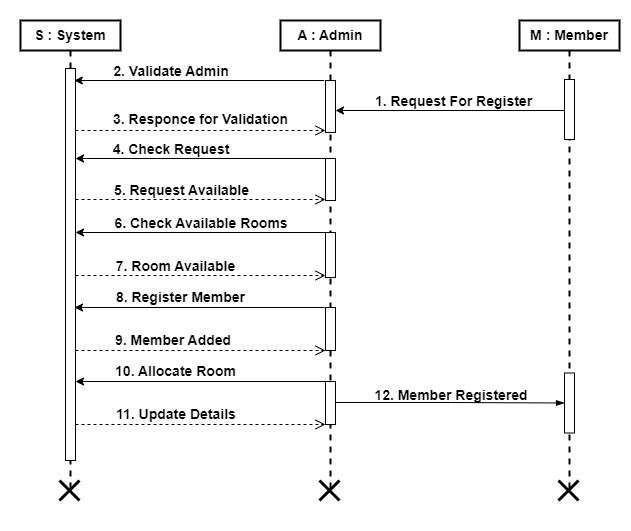

The diagram above was exported from draw.io. Its source (the exported page's mxGraphModel, read from the mxfile embedded in the PNG):
<mxGraphModel dx="1051" dy="557" grid="1" gridSize="10" guides="1" tooltips="1" connect="1" arrows="1" fold="1" page="1" pageScale="1" pageWidth="850" pageHeight="1100" math="0" shadow="0">
  <root>
    <mxCell id="0" />
    <mxCell id="1" parent="0" />
    <mxCell id="dQEIofrUGCq6iLHxiWzZ-1" value="" style="rounded=0;whiteSpace=wrap;html=1;strokeColor=#FFFFFF;" parent="1" vertex="1">
      <mxGeometry x="30" y="300" width="630" height="530" as="geometry" />
    </mxCell>
    <mxCell id="dQEIofrUGCq6iLHxiWzZ-2" value="&lt;span style=&quot;font-size: 14px;&quot;&gt;&lt;b&gt;S : System&lt;/b&gt;&lt;/span&gt;" style="shape=umlLifeline;perimeter=lifelinePerimeter;whiteSpace=wrap;html=1;container=1;dropTarget=0;collapsible=0;recursiveResize=0;outlineConnect=0;portConstraint=eastwest;newEdgeStyle={&quot;curved&quot;:0,&quot;rounded&quot;:0};strokeWidth=2;size=30;" parent="1" vertex="1">
      <mxGeometry x="50" y="320" width="100" height="470" as="geometry" />
    </mxCell>
    <mxCell id="dQEIofrUGCq6iLHxiWzZ-7" value="" style="html=1;points=[[0,0,0,0,5],[0,1,0,0,-5],[1,0,0,0,5],[1,1,0,0,-5]];perimeter=orthogonalPerimeter;outlineConnect=0;targetShapes=umlLifeline;portConstraint=eastwest;newEdgeStyle={&quot;curved&quot;:0,&quot;rounded&quot;:0};" parent="dQEIofrUGCq6iLHxiWzZ-2" vertex="1">
      <mxGeometry x="45" y="48" width="10" height="392" as="geometry" />
    </mxCell>
    <mxCell id="dQEIofrUGCq6iLHxiWzZ-3" value="&lt;span style=&quot;font-size: 14px;&quot;&gt;&lt;b&gt;A : Admin&lt;/b&gt;&lt;/span&gt;" style="shape=umlLifeline;perimeter=lifelinePerimeter;whiteSpace=wrap;html=1;container=1;dropTarget=0;collapsible=0;recursiveResize=0;outlineConnect=0;portConstraint=eastwest;newEdgeStyle={&quot;curved&quot;:0,&quot;rounded&quot;:0};strokeWidth=2;size=30;" parent="1" vertex="1">
      <mxGeometry x="310" y="320" width="100" height="470" as="geometry" />
    </mxCell>
    <mxCell id="NSDppucb-_E78mq635yV-3" value="" style="html=1;points=[[0,0,0,0,5],[0,1,0,0,-5],[1,0,0,0,5],[1,1,0,0,-5]];perimeter=orthogonalPerimeter;outlineConnect=0;targetShapes=umlLifeline;portConstraint=eastwest;newEdgeStyle={&quot;curved&quot;:0,&quot;rounded&quot;:0};" vertex="1" parent="dQEIofrUGCq6iLHxiWzZ-3">
      <mxGeometry x="45" y="60" width="10" height="52" as="geometry" />
    </mxCell>
    <mxCell id="NSDppucb-_E78mq635yV-14" value="" style="html=1;points=[[0,0,0,0,5],[0,1,0,0,-5],[1,0,0,0,5],[1,1,0,0,-5]];perimeter=orthogonalPerimeter;outlineConnect=0;targetShapes=umlLifeline;portConstraint=eastwest;newEdgeStyle={&quot;curved&quot;:0,&quot;rounded&quot;:0};" vertex="1" parent="dQEIofrUGCq6iLHxiWzZ-3">
      <mxGeometry x="45" y="212" width="10" height="45" as="geometry" />
    </mxCell>
    <mxCell id="dQEIofrUGCq6iLHxiWzZ-4" value="&lt;span style=&quot;font-size: 14px;&quot;&gt;&lt;b&gt;M : Member&lt;/b&gt;&lt;/span&gt;" style="shape=umlLifeline;perimeter=lifelinePerimeter;whiteSpace=wrap;html=1;container=1;dropTarget=0;collapsible=0;recursiveResize=0;outlineConnect=0;portConstraint=eastwest;newEdgeStyle={&quot;curved&quot;:0,&quot;rounded&quot;:0};strokeWidth=2;size=30;" parent="1" vertex="1">
      <mxGeometry x="549" y="320" width="100" height="470" as="geometry" />
    </mxCell>
    <mxCell id="NSDppucb-_E78mq635yV-24" value="" style="html=1;points=[[0,0,0,0,5],[0,1,0,0,-5],[1,0,0,0,5],[1,1,0,0,-5]];perimeter=orthogonalPerimeter;outlineConnect=0;targetShapes=umlLifeline;portConstraint=eastwest;newEdgeStyle={&quot;curved&quot;:0,&quot;rounded&quot;:0};" vertex="1" parent="dQEIofrUGCq6iLHxiWzZ-4">
      <mxGeometry x="45" y="352.5" width="10" height="60" as="geometry" />
    </mxCell>
    <mxCell id="NSDppucb-_E78mq635yV-35" value="" style="html=1;points=[[0,0,0,0,5],[0,1,0,0,-5],[1,0,0,0,5],[1,1,0,0,-5]];perimeter=orthogonalPerimeter;outlineConnect=0;targetShapes=umlLifeline;portConstraint=eastwest;newEdgeStyle={&quot;curved&quot;:0,&quot;rounded&quot;:0};" vertex="1" parent="dQEIofrUGCq6iLHxiWzZ-4">
      <mxGeometry x="45" y="59" width="10" height="60" as="geometry" />
    </mxCell>
    <mxCell id="NSDppucb-_E78mq635yV-4" value="" style="endArrow=classic;html=1;rounded=0;" edge="1" parent="1">
      <mxGeometry width="50" height="50" relative="1" as="geometry">
        <mxPoint x="353.75" y="380" as="sourcePoint" />
        <mxPoint x="103.75" y="380" as="targetPoint" />
      </mxGeometry>
    </mxCell>
    <mxCell id="NSDppucb-_E78mq635yV-5" value="&lt;font style=&quot;font-size: 14px;&quot;&gt;&lt;b&gt;2. Validate Adm&lt;/b&gt;&lt;span style=&quot;color: rgba(0, 0, 0, 0); font-family: monospace; font-size: 0px; text-align: start; text-wrap: nowrap;&quot;&gt;%3CmxGraphModel%3E%3Croot%3E%3CmxCell%20id%3D%220%22%2F%3E%3CmxCell%20id%3D%221%22%20parent%3D%220%22%2F%3E%3CmxCell%20id%3D%222%22%20value%3D%22%26lt%3Bfont%20style%3D%26quot%3Bfont-size%3A%2014px%3B%26quot%3B%26gt%3B%26lt%3Bb%26gt%3B2.%20Responce%20for%20Validation%26lt%3B%2Fb%26gt%3B%26lt%3B%2Ffont%26gt%3B%22%20style%3D%22html%3D1%3BverticalAlign%3Dbottom%3BendArrow%3Dopen%3Bdashed%3D1%3BendSize%3D8%3Bcurved%3D0%3Brounded%3D0%3B%22%20edge%3D%221%22%20parent%3D%221%22%3E%3CmxGeometry%20relative%3D%221%22%20as%3D%22geometry%22%3E%3CmxPoint%20x%3D%22105%22%20y%3D%22420%22%20as%3D%22sourcePoint%22%2F%3E%3CmxPoint%20x%3D%22355%22%20y%3D%22420%22%20as%3D%22targetPoint%22%2F%3E%3C%2FmxGeometry%3E%3C%2FmxCell%3E%3C%2Froot%3E%3C%2FmxGraphModel%3E&lt;/span&gt;&lt;b&gt;in&lt;/b&gt;&lt;/font&gt;" style="text;html=1;align=center;verticalAlign=middle;whiteSpace=wrap;rounded=0;" vertex="1" parent="1">
      <mxGeometry x="136" y="361" width="130" height="20" as="geometry" />
    </mxCell>
    <mxCell id="NSDppucb-_E78mq635yV-7" value="&lt;font style=&quot;font-size: 14px;&quot;&gt;&lt;b&gt;3. Responce for Validation&lt;/b&gt;&lt;/font&gt;" style="html=1;verticalAlign=bottom;endArrow=open;dashed=1;endSize=8;curved=0;rounded=0;" edge="1" parent="1">
      <mxGeometry relative="1" as="geometry">
        <mxPoint x="105" y="430" as="sourcePoint" />
        <mxPoint x="355" y="430" as="targetPoint" />
      </mxGeometry>
    </mxCell>
    <mxCell id="NSDppucb-_E78mq635yV-8" value="" style="html=1;points=[[0,0,0,0,5],[0,1,0,0,-5],[1,0,0,0,5],[1,1,0,0,-5]];perimeter=orthogonalPerimeter;outlineConnect=0;targetShapes=umlLifeline;portConstraint=eastwest;newEdgeStyle={&quot;curved&quot;:0,&quot;rounded&quot;:0};" vertex="1" parent="1">
      <mxGeometry x="355" y="458" width="10" height="42" as="geometry" />
    </mxCell>
    <mxCell id="NSDppucb-_E78mq635yV-9" value="" style="endArrow=classic;html=1;rounded=0;" edge="1" parent="1">
      <mxGeometry width="50" height="50" relative="1" as="geometry">
        <mxPoint x="355" y="458" as="sourcePoint" />
        <mxPoint x="105" y="458" as="targetPoint" />
      </mxGeometry>
    </mxCell>
    <mxCell id="NSDppucb-_E78mq635yV-10" value="&lt;span style=&quot;font-size: 14px;&quot;&gt;&lt;b&gt;4. Check Request&lt;/b&gt;&lt;/span&gt;" style="text;html=1;align=center;verticalAlign=middle;whiteSpace=wrap;rounded=0;" vertex="1" parent="1">
      <mxGeometry x="136" y="439" width="130" height="20" as="geometry" />
    </mxCell>
    <mxCell id="NSDppucb-_E78mq635yV-11" value="" style="html=1;verticalAlign=bottom;endArrow=open;dashed=1;endSize=8;curved=0;rounded=0;" edge="1" parent="1">
      <mxGeometry relative="1" as="geometry">
        <mxPoint x="105" y="499" as="sourcePoint" />
        <mxPoint x="355" y="499" as="targetPoint" />
      </mxGeometry>
    </mxCell>
    <mxCell id="NSDppucb-_E78mq635yV-13" value="&lt;span style=&quot;font-size: 14px;&quot;&gt;&lt;b&gt;5. Request Available&lt;/b&gt;&lt;/span&gt;" style="text;html=1;align=center;verticalAlign=middle;whiteSpace=wrap;rounded=0;" vertex="1" parent="1">
      <mxGeometry x="135" y="480" width="153" height="20" as="geometry" />
    </mxCell>
    <mxCell id="NSDppucb-_E78mq635yV-15" value="" style="endArrow=classic;html=1;rounded=0;" edge="1" parent="1">
      <mxGeometry width="50" height="50" relative="1" as="geometry">
        <mxPoint x="355" y="532" as="sourcePoint" />
        <mxPoint x="105" y="532" as="targetPoint" />
      </mxGeometry>
    </mxCell>
    <mxCell id="NSDppucb-_E78mq635yV-16" value="&lt;span style=&quot;font-size: 14px;&quot;&gt;&lt;b&gt;6. Check Available Rooms&lt;/b&gt;&lt;/span&gt;" style="text;html=1;align=center;verticalAlign=middle;whiteSpace=wrap;rounded=0;" vertex="1" parent="1">
      <mxGeometry x="140" y="513" width="181.5" height="20" as="geometry" />
    </mxCell>
    <mxCell id="NSDppucb-_E78mq635yV-19" value="" style="html=1;verticalAlign=bottom;endArrow=open;dashed=1;endSize=8;curved=0;rounded=0;" edge="1" parent="1">
      <mxGeometry relative="1" as="geometry">
        <mxPoint x="105" y="575" as="sourcePoint" />
        <mxPoint x="355" y="575" as="targetPoint" />
      </mxGeometry>
    </mxCell>
    <mxCell id="NSDppucb-_E78mq635yV-20" value="&lt;span style=&quot;font-size: 14px;&quot;&gt;&lt;b&gt;7. Room Available&lt;/b&gt;&lt;/span&gt;" style="text;html=1;align=center;verticalAlign=middle;whiteSpace=wrap;rounded=0;" vertex="1" parent="1">
      <mxGeometry x="137" y="556" width="137" height="20" as="geometry" />
    </mxCell>
    <mxCell id="NSDppucb-_E78mq635yV-21" value="" style="html=1;points=[[0,0,0,0,5],[0,1,0,0,-5],[1,0,0,0,5],[1,1,0,0,-5]];perimeter=orthogonalPerimeter;outlineConnect=0;targetShapes=umlLifeline;portConstraint=eastwest;newEdgeStyle={&quot;curved&quot;:0,&quot;rounded&quot;:0};" vertex="1" parent="1">
      <mxGeometry x="355" y="607" width="10" height="43" as="geometry" />
    </mxCell>
    <mxCell id="NSDppucb-_E78mq635yV-22" value="" style="endArrow=classic;html=1;rounded=0;" edge="1" parent="1">
      <mxGeometry width="50" height="50" relative="1" as="geometry">
        <mxPoint x="354" y="607" as="sourcePoint" />
        <mxPoint x="104" y="607" as="targetPoint" />
      </mxGeometry>
    </mxCell>
    <mxCell id="NSDppucb-_E78mq635yV-23" value="&lt;span style=&quot;font-size: 14px;&quot;&gt;&lt;b&gt;8. Register Member&lt;/b&gt;&lt;/span&gt;" style="text;html=1;align=center;verticalAlign=middle;whiteSpace=wrap;rounded=0;" vertex="1" parent="1">
      <mxGeometry x="142" y="587" width="137" height="20" as="geometry" />
    </mxCell>
    <mxCell id="NSDppucb-_E78mq635yV-25" value="" style="html=1;verticalAlign=bottom;endArrow=open;dashed=1;endSize=8;curved=0;rounded=0;" edge="1" parent="1">
      <mxGeometry relative="1" as="geometry">
        <mxPoint x="105" y="650" as="sourcePoint" />
        <mxPoint x="355" y="650" as="targetPoint" />
      </mxGeometry>
    </mxCell>
    <mxCell id="NSDppucb-_E78mq635yV-26" value="&lt;span style=&quot;font-size: 14px;&quot;&gt;&lt;b&gt;9. Member Added&lt;/b&gt;&lt;/span&gt;" style="text;html=1;align=left;verticalAlign=middle;whiteSpace=wrap;rounded=0;" vertex="1" parent="1">
      <mxGeometry x="143" y="630" width="137" height="20" as="geometry" />
    </mxCell>
    <mxCell id="NSDppucb-_E78mq635yV-27" value="" style="html=1;points=[[0,0,0,0,5],[0,1,0,0,-5],[1,0,0,0,5],[1,1,0,0,-5]];perimeter=orthogonalPerimeter;outlineConnect=0;targetShapes=umlLifeline;portConstraint=eastwest;newEdgeStyle={&quot;curved&quot;:0,&quot;rounded&quot;:0};" vertex="1" parent="1">
      <mxGeometry x="355" y="681" width="10" height="43" as="geometry" />
    </mxCell>
    <mxCell id="NSDppucb-_E78mq635yV-28" value="" style="endArrow=classic;html=1;rounded=0;" edge="1" parent="1">
      <mxGeometry width="50" height="50" relative="1" as="geometry">
        <mxPoint x="355" y="681" as="sourcePoint" />
        <mxPoint x="105" y="681" as="targetPoint" />
      </mxGeometry>
    </mxCell>
    <mxCell id="NSDppucb-_E78mq635yV-29" value="&lt;span style=&quot;font-size: 14px;&quot;&gt;&lt;b&gt;10. Allocate Room&lt;/b&gt;&lt;/span&gt;" style="text;html=1;align=center;verticalAlign=middle;whiteSpace=wrap;rounded=0;" vertex="1" parent="1">
      <mxGeometry x="136.5" y="661" width="137" height="20" as="geometry" />
    </mxCell>
    <mxCell id="NSDppucb-_E78mq635yV-30" value="" style="html=1;verticalAlign=bottom;endArrow=open;dashed=1;endSize=8;curved=0;rounded=0;" edge="1" parent="1">
      <mxGeometry relative="1" as="geometry">
        <mxPoint x="105" y="724" as="sourcePoint" />
        <mxPoint x="355" y="724" as="targetPoint" />
      </mxGeometry>
    </mxCell>
    <mxCell id="NSDppucb-_E78mq635yV-31" value="&lt;span style=&quot;font-size: 14px;&quot;&gt;&lt;b&gt;11. Update Details&lt;/b&gt;&lt;/span&gt;" style="text;html=1;align=left;verticalAlign=middle;whiteSpace=wrap;rounded=0;" vertex="1" parent="1">
      <mxGeometry x="144" y="704" width="137" height="20" as="geometry" />
    </mxCell>
    <mxCell id="NSDppucb-_E78mq635yV-33" value="" style="edgeStyle=elbowEdgeStyle;fontSize=12;html=1;endArrow=blockThin;endFill=1;rounded=0;" edge="1" parent="1" target="NSDppucb-_E78mq635yV-24">
      <mxGeometry width="160" relative="1" as="geometry">
        <mxPoint x="365" y="702" as="sourcePoint" />
        <mxPoint x="525" y="702" as="targetPoint" />
      </mxGeometry>
    </mxCell>
    <mxCell id="NSDppucb-_E78mq635yV-34" value="&lt;span style=&quot;font-size: 14px;&quot;&gt;&lt;b&gt;12. Member Registered&lt;/b&gt;&lt;/span&gt;" style="text;html=1;align=center;verticalAlign=middle;whiteSpace=wrap;rounded=0;" vertex="1" parent="1">
      <mxGeometry x="401" y="685" width="160" height="20" as="geometry" />
    </mxCell>
    <mxCell id="NSDppucb-_E78mq635yV-36" value="" style="endArrow=classic;html=1;rounded=0;" edge="1" parent="1" source="NSDppucb-_E78mq635yV-35">
      <mxGeometry width="50" height="50" relative="1" as="geometry">
        <mxPoint x="590" y="410" as="sourcePoint" />
        <mxPoint x="365" y="410" as="targetPoint" />
      </mxGeometry>
    </mxCell>
    <mxCell id="NSDppucb-_E78mq635yV-37" value="&lt;span style=&quot;font-size: 14px;&quot;&gt;&lt;b&gt;1. Request For Register&lt;/b&gt;&lt;/span&gt;" style="text;html=1;align=center;verticalAlign=middle;whiteSpace=wrap;rounded=0;" vertex="1" parent="1">
      <mxGeometry x="401" y="391" width="165" height="20" as="geometry" />
    </mxCell>
    <mxCell id="NSDppucb-_E78mq635yV-39" value="" style="shape=umlDestroy;whiteSpace=wrap;html=1;strokeWidth=3;targetShapes=umlLifeline;" vertex="1" parent="1">
      <mxGeometry x="89" y="780" width="20" height="20" as="geometry" />
    </mxCell>
    <mxCell id="NSDppucb-_E78mq635yV-40" value="" style="shape=umlDestroy;whiteSpace=wrap;html=1;strokeWidth=3;targetShapes=umlLifeline;" vertex="1" parent="1">
      <mxGeometry x="349" y="780" width="20" height="20" as="geometry" />
    </mxCell>
    <mxCell id="NSDppucb-_E78mq635yV-41" value="" style="shape=umlDestroy;whiteSpace=wrap;html=1;strokeWidth=3;targetShapes=umlLifeline;" vertex="1" parent="1">
      <mxGeometry x="588" y="780" width="20" height="20" as="geometry" />
    </mxCell>
  </root>
</mxGraphModel>